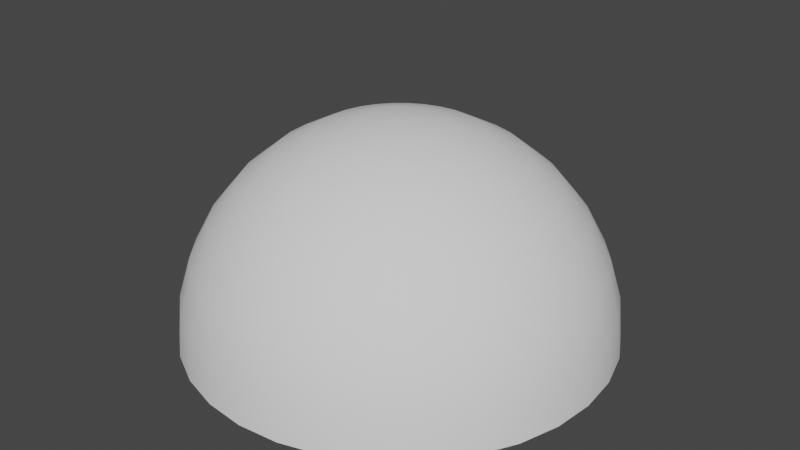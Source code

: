 # Source: OrbExplosion_Meshes.blend  (saved by Blender 3.6.11; exported with 4.5.12 LTS)
import bpy
from mathutils import Matrix  # noqa: F401  (used for matrix-valued properties, if any)

bpy.ops.wm.read_factory_settings(use_empty=True)
scene = bpy.context.scene
scene.name = 'Scene'

# ---- collections
col_collection = bpy.data.collections.new('Collection'); scene.collection.children.link(col_collection)

# ---- world
world_world = bpy.data.worlds.new('World'); scene.world = world_world
world_world.use_nodes = True; world_world.node_tree.nodes.clear()
_N = world_world.node_tree.nodes; _L = world_world.node_tree.links
n0 = _N.new('ShaderNodeOutputWorld'); n0.name = 'World Output'; n0.location = (300, 300)
n1 = _N.new('ShaderNodeBackground'); n1.name = 'Background'; n1.location = (10, 300)
n1.inputs[0].default_value = (0.05088, 0.05088, 0.05088, 1.0)
_L.new(n1.outputs[0], n0.inputs[0])
n0.is_active_output = True
world_world.color = (0.05088, 0.05088, 0.05088)
world_world.use_sun_shadow = False
world_world.sun_shadow_jitter_overblur = 0.0

# ---- meshes
me_sphere = bpy.data.meshes.new('Sphere')
me_sphere.from_pydata([(0.0, 0.5556, 0.8315), (0.0, 0.8315, 0.5556), (0.0, 0.9808, 0.1951), (0.0, 1.0, 0.0), (0.03806, 0.1913, 0.9808), (0.07466, 0.3753, 0.9239), (0.1084, 0.5449, 0.8315), (0.1379, 0.6935, 0.7071), (0.1622, 0.8155, 0.5556), (0.1802, 0.9061, 0.3827), (0.1913, 0.9619, 0.1951), (0.1951, 0.9808, 0.0), (0.07466, 0.1802, 0.9808), (0.1464, 0.3536, 0.9239), (0.2126, 0.5133, 0.8315), (0.2706, 0.6533, 0.7071), (0.3182, 0.7682, 0.5556), (0.3536, 0.8536, 0.3827), (0.3753, 0.9061, 0.1951), (0.3827, 0.9239, 0.0), (0.1084, 0.1622, 0.9808), (0.2126, 0.3182, 0.9239), (0.3087, 0.4619, 0.8315), (0.3928, 0.5879, 0.7071), (0.4619, 0.6913, 0.5556), (0.5133, 0.7682, 0.3827), (0.5449, 0.8155, 0.1951), (0.5556, 0.8315, 0.0), (0.1379, 0.1379, 0.9808), (0.2706, 0.2706, 0.9239), (0.3928, 0.3928, 0.8315), (0.5, 0.5, 0.7071), (0.5879, 0.5879, 0.5556), (0.6533, 0.6533, 0.3827), (0.6935, 0.6935, 0.1951), (0.7071, 0.7071, 0.0), (0.1622, 0.1084, 0.9808), (0.3182, 0.2126, 0.9239), (0.4619, 0.3087, 0.8315), (0.5879, 0.3928, 0.7071), (0.6913, 0.4619, 0.5556), (0.7682, 0.5133, 0.3827), (0.8155, 0.5449, 0.1951), (0.8315, 0.5556, 0.0), (0.0, 0.0, 1.0), (0.1802, 0.07466, 0.9808), (0.3536, 0.1464, 0.9239), (0.5133, 0.2126, 0.8315), (0.6533, 0.2706, 0.7071), (0.7682, 0.3182, 0.5556), (0.8536, 0.3536, 0.3827), (0.9061, 0.3753, 0.1951), (0.9239, 0.3827, 0.0), (0.1913, 0.03806, 0.9808), (0.3753, 0.07466, 0.9239), (0.5449, 0.1084, 0.8315), (0.6935, 0.1379, 0.7071), (0.8155, 0.1622, 0.5556), (0.9061, 0.1802, 0.3827), (0.9619, 0.1913, 0.1951), (0.9808, 0.1951, 0.0), (0.1951, -1.118e-08, 0.9808), (0.3827, -2.235e-08, 0.9239), (0.5556, -5.215e-08, 0.8315), (0.7071, 1.49e-08, 0.7071), (0.8315, -8.941e-08, 0.5556), (0.9239, 4.47e-08, 0.3827), (0.9808, -8.941e-08, 0.1951), (1.0, -1.639e-07, 0.0), (0.1913, -0.03806, 0.9808), (0.3753, -0.07466, 0.9239), (0.5449, -0.1084, 0.8315), (0.6935, -0.1379, 0.7071), (0.8155, -0.1622, 0.5556), (0.9061, -0.1802, 0.3827), (0.9619, -0.1913, 0.1951), (0.9808, -0.1951, 0.0), (0.1802, -0.07466, 0.9808), (0.3536, -0.1464, 0.9239), (0.5133, -0.2126, 0.8315), (0.6533, -0.2706, 0.7071), (0.7682, -0.3182, 0.5556), (0.8536, -0.3536, 0.3827), (0.9061, -0.3753, 0.1951), (0.9239, -0.3827, 0.0), (0.1622, -0.1084, 0.9808), (0.3182, -0.2126, 0.9239), (0.4619, -0.3087, 0.8315), (0.5879, -0.3928, 0.7071), (0.6913, -0.4619, 0.5556), (0.7682, -0.5133, 0.3827), (0.8155, -0.5449, 0.1951), (0.8315, -0.5556, 0.0), (0.1379, -0.1379, 0.9808), (0.2706, -0.2706, 0.9239), (0.3928, -0.3928, 0.8315), (0.5, -0.5, 0.7071), (0.5879, -0.5879, 0.5556), (0.6533, -0.6533, 0.3827), (0.6935, -0.6935, 0.1951), (0.7071, -0.7071, 0.0), (0.1084, -0.1622, 0.9808), (0.2126, -0.3182, 0.9239), (0.3087, -0.4619, 0.8315), (0.3928, -0.5879, 0.7071), (0.4619, -0.6913, 0.5556), (0.5133, -0.7682, 0.3827), (0.5449, -0.8155, 0.1951), (0.5556, -0.8315, 0.0), (0.07466, -0.1802, 0.9808), (0.1464, -0.3536, 0.9239), (0.2126, -0.5133, 0.8315), (0.2706, -0.6533, 0.7071), (0.3182, -0.7682, 0.5556), (0.3536, -0.8536, 0.3827), (0.3753, -0.9061, 0.1951), (0.3827, -0.9239, 0.0), (0.03806, -0.1913, 0.9808), (0.07466, -0.3753, 0.9239), (0.1084, -0.5449, 0.8315), (0.1379, -0.6935, 0.7071), (0.1622, -0.8155, 0.5556), (0.1802, -0.9061, 0.3827), (0.1913, -0.9619, 0.1951), (0.1951, -0.9808, 0.0), (-7.451e-09, -0.1951, 0.9808), (-5.215e-08, -0.3827, 0.9239), (-9.686e-08, -0.5556, 0.8315), (-1.49e-08, -0.7071, 0.7071), (-1.043e-07, -0.8315, 0.5556), (2.98e-08, -0.9239, 0.3827), (-1.341e-07, -0.9808, 0.1951), (-3.278e-07, -1.0, 0.0), (-0.03806, -0.1913, 0.9808), (-0.07466, -0.3753, 0.9239), (-0.1084, -0.5449, 0.8315), (-0.1379, -0.6935, 0.7071), (-0.1622, -0.8155, 0.5556), (-0.1802, -0.9061, 0.3827), (-0.1913, -0.9619, 0.1951), (-0.1951, -0.9808, 0.0), (-0.07466, -0.1802, 0.9808), (-0.1464, -0.3536, 0.9239), (-0.2126, -0.5133, 0.8315), (-0.2706, -0.6533, 0.7071), (-0.3182, -0.7682, 0.5556), (-0.3536, -0.8536, 0.3827), (-0.3753, -0.9061, 0.1951), (-0.3827, -0.9239, 0.0), (-0.1084, -0.1622, 0.9808), (-0.2126, -0.3182, 0.9239), (-0.3087, -0.4619, 0.8315), (-0.3928, -0.5879, 0.7071), (-0.4619, -0.6913, 0.5556), (-0.5133, -0.7682, 0.3827), (-0.5449, -0.8155, 0.1951), (-0.5556, -0.8315, 0.0), (-0.1379, -0.1379, 0.9808), (-0.2706, -0.2706, 0.9239), (-0.3928, -0.3928, 0.8315), (-0.5, -0.5, 0.7071), (-0.5879, -0.5879, 0.5556), (-0.6533, -0.6533, 0.3827), (-0.6935, -0.6935, 0.1951), (-0.7071, -0.7071, 0.0), (-0.1622, -0.1084, 0.9808), (-0.3182, -0.2126, 0.9239), (-0.4619, -0.3087, 0.8315), (-0.5879, -0.3928, 0.7071), (-0.6913, -0.4619, 0.5556), (-0.7682, -0.5133, 0.3827), (-0.8155, -0.5449, 0.1951), (-0.8315, -0.5556, 0.0), (-0.1802, -0.07466, 0.9808), (-0.3536, -0.1464, 0.9239), (-0.5133, -0.2126, 0.8315), (-0.6533, -0.2706, 0.7071), (-0.7682, -0.3182, 0.5556), (-0.8536, -0.3536, 0.3827), (-0.9061, -0.3753, 0.1951), (-0.9239, -0.3827, 0.0), (-0.1913, -0.03806, 0.9808), (-0.3753, -0.07466, 0.9239), (-0.5449, -0.1084, 0.8315), (-0.6935, -0.1379, 0.7071), (-0.8155, -0.1622, 0.5556), (-0.9061, -0.1802, 0.3827), (-0.9619, -0.1913, 0.1951), (-0.9808, -0.1951, 0.0), (-0.1951, 1.863e-08, 0.9808), (-0.3827, 5.215e-08, 0.9239), (-0.5556, 1.49e-07, 0.8315), (-0.7071, 2.98e-08, 0.7071), (-0.8315, 1.639e-07, 0.5556), (-0.9239, 1.49e-08, 0.3827), (-0.9808, 2.682e-07, 0.1951), (-1.0, 4.47e-07, 0.0), (-0.1913, 0.03806, 0.9808), (-0.3753, 0.07466, 0.9239), (-0.5449, 0.1084, 0.8315), (-0.6935, 0.1379, 0.7071), (-0.8155, 0.1622, 0.5556), (-0.9061, 0.1802, 0.3827), (-0.9619, 0.1913, 0.1951), (-0.9808, 0.1951, 0.0), (-0.1802, 0.07466, 0.9808), (-0.3536, 0.1464, 0.9239), (-0.5133, 0.2126, 0.8315), (-0.6533, 0.2706, 0.7071), (-0.7682, 0.3182, 0.5556), (-0.8536, 0.3536, 0.3827), (-0.9061, 0.3753, 0.1951), (-0.9239, 0.3827, 0.0), (-0.1622, 0.1084, 0.9808), (-0.3182, 0.2126, 0.9239), (-0.4619, 0.3087, 0.8315), (-0.5879, 0.3928, 0.7071), (-0.6913, 0.4619, 0.5556), (-0.7682, 0.5133, 0.3827), (-0.8155, 0.5449, 0.1951), (-0.8315, 0.5556, 0.0), (-0.1379, 0.1379, 0.9808), (-0.2706, 0.2706, 0.9239), (-0.3928, 0.3928, 0.8315), (-0.5, 0.5, 0.7071), (-0.5879, 0.5879, 0.5556), (-0.6533, 0.6533, 0.3827), (-0.6935, 0.6935, 0.1951), (-0.7071, 0.7071, 0.0), (-0.1084, 0.1622, 0.9808), (-0.2126, 0.3182, 0.9239), (-0.3087, 0.4619, 0.8315), (-0.3928, 0.5879, 0.7071), (-0.4619, 0.6913, 0.5556), (-0.5133, 0.7682, 0.3827), (-0.5449, 0.8155, 0.1951), (-0.5556, 0.8315, 0.0), (-0.07466, 0.1802, 0.9808), (-0.1464, 0.3536, 0.9239), (-0.2126, 0.5133, 0.8315), (-0.2706, 0.6533, 0.7071), (-0.3182, 0.7682, 0.5556), (-0.3536, 0.8536, 0.3827), (-0.3753, 0.9061, 0.1951), (-0.3827, 0.9239, 0.0), (-0.03806, 0.1913, 0.9808), (-0.07466, 0.3753, 0.9239), (-0.1084, 0.5449, 0.8315), (-0.1379, 0.6935, 0.7071), (-0.1622, 0.8155, 0.5556), (-0.1802, 0.9061, 0.3827), (-0.1913, 0.9619, 0.1951), (-0.1951, 0.9808, 0.0), (1.49e-08, 0.1951, 0.9808), (6.706e-08, 0.3827, 0.9239), (8.941e-08, 0.7071, 0.7071), (5.96e-08, 0.9239, 0.3827)], [], [(2, 256, 9, 10), (3, 2, 10, 11), (253, 44, 4), (254, 253, 4, 5), (0, 254, 5, 6), (255, 0, 6, 7), (1, 255, 7, 8), (256, 1, 8, 9), (9, 8, 16, 17), (10, 9, 17, 18), (11, 10, 18, 19), (4, 44, 12), (5, 4, 12, 13), (6, 5, 13, 14), (7, 6, 14, 15), (8, 7, 15, 16), (14, 13, 21, 22), (15, 14, 22, 23), (16, 15, 23, 24), (17, 16, 24, 25), (18, 17, 25, 26), (19, 18, 26, 27), (12, 44, 20), (13, 12, 20, 21), (26, 25, 33, 34), (27, 26, 34, 35), (20, 44, 28), (21, 20, 28, 29), (22, 21, 29, 30), (23, 22, 30, 31), (24, 23, 31, 32), (25, 24, 32, 33), (30, 29, 37, 38), (31, 30, 38, 39), (32, 31, 39, 40), (33, 32, 40, 41), (34, 33, 41, 42), (35, 34, 42, 43), (28, 44, 36), (29, 28, 36, 37), (42, 41, 50, 51), (43, 42, 51, 52), (36, 44, 45), (37, 36, 45, 46), (38, 37, 46, 47), (39, 38, 47, 48), (40, 39, 48, 49), (41, 40, 49, 50), (48, 47, 55, 56), (49, 48, 56, 57), (50, 49, 57, 58), (51, 50, 58, 59), (52, 51, 59, 60), (45, 44, 53), (46, 45, 53, 54), (47, 46, 54, 55), (60, 59, 67, 68), (53, 44, 61), (54, 53, 61, 62), (55, 54, 62, 63), (56, 55, 63, 64), (57, 56, 64, 65), (58, 57, 65, 66), (59, 58, 66, 67), (64, 63, 71, 72), (65, 64, 72, 73), (66, 65, 73, 74), (67, 66, 74, 75), (68, 67, 75, 76), (61, 44, 69), (62, 61, 69, 70), (63, 62, 70, 71), (76, 75, 83, 84), (69, 44, 77), (70, 69, 77, 78), (71, 70, 78, 79), (72, 71, 79, 80), (73, 72, 80, 81), (74, 73, 81, 82), (75, 74, 82, 83), (81, 80, 88, 89), (82, 81, 89, 90), (83, 82, 90, 91), (84, 83, 91, 92), (77, 44, 85), (78, 77, 85, 86), (79, 78, 86, 87), (80, 79, 87, 88), (86, 85, 93, 94), (87, 86, 94, 95), (88, 87, 95, 96), (89, 88, 96, 97), (90, 89, 97, 98), (91, 90, 98, 99), (92, 91, 99, 100), (85, 44, 93), (98, 97, 105, 106), (99, 98, 106, 107), (100, 99, 107, 108), (93, 44, 101), (94, 93, 101, 102), (95, 94, 102, 103), (96, 95, 103, 104), (97, 96, 104, 105), (102, 101, 109, 110), (103, 102, 110, 111), (104, 103, 111, 112), (105, 104, 112, 113), (106, 105, 113, 114), (107, 106, 114, 115), (108, 107, 115, 116), (101, 44, 109), (114, 113, 121, 122), (115, 114, 122, 123), (116, 115, 123, 124), (109, 44, 117), (110, 109, 117, 118), (111, 110, 118, 119), (112, 111, 119, 120), (113, 112, 120, 121), (119, 118, 126, 127), (120, 119, 127, 128), (121, 120, 128, 129), (122, 121, 129, 130), (123, 122, 130, 131), (124, 123, 131, 132), (117, 44, 125), (118, 117, 125, 126), (131, 130, 138, 139), (132, 131, 139, 140), (125, 44, 133), (126, 125, 133, 134), (127, 126, 134, 135), (128, 127, 135, 136), (129, 128, 136, 137), (130, 129, 137, 138), (135, 134, 142, 143), (136, 135, 143, 144), (137, 136, 144, 145), (138, 137, 145, 146), (139, 138, 146, 147), (140, 139, 147, 148), (133, 44, 141), (134, 133, 141, 142), (147, 146, 154, 155), (148, 147, 155, 156), (141, 44, 149), (142, 141, 149, 150), (143, 142, 150, 151), (144, 143, 151, 152), (145, 144, 152, 153), (146, 145, 153, 154), (152, 151, 159, 160), (153, 152, 160, 161), (154, 153, 161, 162), (155, 154, 162, 163), (156, 155, 163, 164), (149, 44, 157), (150, 149, 157, 158), (151, 150, 158, 159), (164, 163, 171, 172), (157, 44, 165), (158, 157, 165, 166), (159, 158, 166, 167), (160, 159, 167, 168), (161, 160, 168, 169), (162, 161, 169, 170), (163, 162, 170, 171), (169, 168, 176, 177), (170, 169, 177, 178), (171, 170, 178, 179), (172, 171, 179, 180), (165, 44, 173), (166, 165, 173, 174), (167, 166, 174, 175), (168, 167, 175, 176), (173, 44, 181), (174, 173, 181, 182), (175, 174, 182, 183), (176, 175, 183, 184), (177, 176, 184, 185), (178, 177, 185, 186), (179, 178, 186, 187), (180, 179, 187, 188), (185, 184, 192, 193), (186, 185, 193, 194), (187, 186, 194, 195), (188, 187, 195, 196), (181, 44, 189), (182, 181, 189, 190), (183, 182, 190, 191), (184, 183, 191, 192), (190, 189, 197, 198), (191, 190, 198, 199), (192, 191, 199, 200), (193, 192, 200, 201), (194, 193, 201, 202), (195, 194, 202, 203), (196, 195, 203, 204), (189, 44, 197), (202, 201, 209, 210), (203, 202, 210, 211), (204, 203, 211, 212), (197, 44, 205), (198, 197, 205, 206), (199, 198, 206, 207), (200, 199, 207, 208), (201, 200, 208, 209), (206, 205, 213, 214), (207, 206, 214, 215), (208, 207, 215, 216), (209, 208, 216, 217), (210, 209, 217, 218), (211, 210, 218, 219), (212, 211, 219, 220), (205, 44, 213), (218, 217, 225, 226), (219, 218, 226, 227), (220, 219, 227, 228), (213, 44, 221), (214, 213, 221, 222), (215, 214, 222, 223), (216, 215, 223, 224), (217, 216, 224, 225), (223, 222, 230, 231), (224, 223, 231, 232), (225, 224, 232, 233), (226, 225, 233, 234), (227, 226, 234, 235), (228, 227, 235, 236), (221, 44, 229), (222, 221, 229, 230), (235, 234, 242, 243), (236, 235, 243, 244), (229, 44, 237), (230, 229, 237, 238), (231, 230, 238, 239), (232, 231, 239, 240), (233, 232, 240, 241), (234, 233, 241, 242), (240, 239, 247, 248), (241, 240, 248, 249), (242, 241, 249, 250), (243, 242, 250, 251), (244, 243, 251, 252), (237, 44, 245), (238, 237, 245, 246), (239, 238, 246, 247), (252, 251, 2, 3), (245, 44, 253), (246, 245, 253, 254), (247, 246, 254, 0), (248, 247, 0, 255), (249, 248, 255, 1), (250, 249, 1, 256), (251, 250, 256, 2)])
me_sphere.polygons.foreach_set('use_smooth', [True] * 256)
_uv = me_sphere.uv_layers.new(name='UVMap')
_uv.uv.foreach_set('vector', [0.75, 0.1592, 0.75, 0.3257, 0.7188, 0.3257, 0.7188, 0.1592, 0.75, 0.0, 0.75, 0.1592, 0.7188, 0.1592, 0.7188, 0.0, 0.75, 0.9375, 0.7344, 1.0, 0.7188, 0.9375, 0.75, 0.8739, 0.75, 0.9375, 0.7188, 0.9375, 0.7188, 0.8739, 0.75, 0.7655, 0.75, 0.8739, 0.7188, 0.8739, 0.7188, 0.7655, 0.75, 0.6471, 0.75, 0.7655, 0.7188, 0.7655, 0.7188, 0.6471, 0.75, 0.4937, 0.75, 0.6471, 0.7188, 0.6471, 0.7188, 0.4937, 0.75, 0.3257, 0.75, 0.4937, 0.7188, 0.4937, 0.7188, 0.3257, 0.7188, 0.3257, 0.7188, 0.4937, 0.6875, 0.4937, 0.6875, 0.3257, 0.7188, 0.1592, 0.7188, 0.3257, 0.6875, 0.3257, 0.6875, 0.1592, 0.7188, 0.0, 0.7188, 0.1592, 0.6875, 0.1592, 0.6875, 0.0, 0.7188, 0.9375, 0.7031, 1.0, 0.6875, 0.9375, 0.7188, 0.8739, 0.7188, 0.9375, 0.6875, 0.9375, 0.6875, 0.8739, 0.7188, 0.7655, 0.7188, 0.8739, 0.6875, 0.8739, 0.6875, 0.7655, 0.7188, 0.6471, 0.7188, 0.7655, 0.6875, 0.7655, 0.6875, 0.6471, 0.7188, 0.4937, 0.7188, 0.6471, 0.6875, 0.6471, 0.6875, 0.4937, 0.6875, 0.7655, 0.6875, 0.8739, 0.6562, 0.8739, 0.6562, 0.7655, 0.6875, 0.6471, 0.6875, 0.7655, 0.6562, 0.7655, 0.6562, 0.6471, 0.6875, 0.4937, 0.6875, 0.6471, 0.6562, 0.6471, 0.6562, 0.4937, 0.6875, 0.3257, 0.6875, 0.4937, 0.6562, 0.4937, 0.6562, 0.3257, 0.6875, 0.1592, 0.6875, 0.3257, 0.6562, 0.3257, 0.6562, 0.1592, 0.6875, 0.0, 0.6875, 0.1592, 0.6562, 0.1592, 0.6562, 0.0, 0.6875, 0.9375, 0.6719, 1.0, 0.6562, 0.9375, 0.6875, 0.8739, 0.6875, 0.9375, 0.6562, 0.9375, 0.6562, 0.8739, 0.6562, 0.1592, 0.6562, 0.3257, 0.625, 0.3257, 0.625, 0.1592, 0.6562, 0.0, 0.6562, 0.1592, 0.625, 0.1592, 0.625, 0.0, 0.6562, 0.9375, 0.6406, 1.0, 0.625, 0.9375, 0.6562, 0.8739, 0.6562, 0.9375, 0.625, 0.9375, 0.625, 0.8739, 0.6562, 0.7655, 0.6562, 0.8739, 0.625, 0.8739, 0.625, 0.7655, 0.6562, 0.6471, 0.6562, 0.7655, 0.625, 0.7655, 0.625, 0.6471, 0.6562, 0.4937, 0.6562, 0.6471, 0.625, 0.6471, 0.625, 0.4937, 0.6562, 0.3257, 0.6562, 0.4937, 0.625, 0.4937, 0.625, 0.3257, 0.625, 0.7655, 0.625, 0.8739, 0.5938, 0.8739, 0.5938, 0.7655, 0.625, 0.6471, 0.625, 0.7655, 0.5938, 0.7655, 0.5938, 0.6471, 0.625, 0.4937, 0.625, 0.6471, 0.5938, 0.6471, 0.5938, 0.4937, 0.625, 0.3257, 0.625, 0.4937, 0.5938, 0.4937, 0.5938, 0.3257, 0.625, 0.1592, 0.625, 0.3257, 0.5938, 0.3257, 0.5938, 0.1592, 0.625, 0.0, 0.625, 0.1592, 0.5938, 0.1592, 0.5938, 0.0, 0.625, 0.9375, 0.6094, 1.0, 0.5938, 0.9375, 0.625, 0.8739, 0.625, 0.9375, 0.5938, 0.9375, 0.5938, 0.8739, 0.5938, 0.1592, 0.5938, 0.3257, 0.5625, 0.3257, 0.5625, 0.1592, 0.5938, 0.0, 0.5938, 0.1592, 0.5625, 0.1592, 0.5625, 0.0, 0.5938, 0.9375, 0.5781, 1.0, 0.5625, 0.9375, 0.5938, 0.8739, 0.5938, 0.9375, 0.5625, 0.9375, 0.5625, 0.8739, 0.5938, 0.7655, 0.5938, 0.8739, 0.5625, 0.8739, 0.5625, 0.7655, 0.5938, 0.6471, 0.5938, 0.7655, 0.5625, 0.7655, 0.5625, 0.6471, 0.5938, 0.4937, 0.5938, 0.6471, 0.5625, 0.6471, 0.5625, 0.4937, 0.5938, 0.3257, 0.5938, 0.4937, 0.5625, 0.4937, 0.5625, 0.3257, 0.5625, 0.6471, 0.5625, 0.7655, 0.5312, 0.7655, 0.5312, 0.6471, 0.5625, 0.4937, 0.5625, 0.6471, 0.5312, 0.6471, 0.5312, 0.4937, 0.5625, 0.3257, 0.5625, 0.4937, 0.5312, 0.4937, 0.5312, 0.3257, 0.5625, 0.1592, 0.5625, 0.3257, 0.5312, 0.3257, 0.5312, 0.1592, 0.5625, 0.0, 0.5625, 0.1592, 0.5312, 0.1592, 0.5312, 0.0, 0.5625, 0.9375, 0.5469, 1.0, 0.5312, 0.9375, 0.5625, 0.8739, 0.5625, 0.9375, 0.5312, 0.9375, 0.5312, 0.8739, 0.5625, 0.7655, 0.5625, 0.8739, 0.5312, 0.8739, 0.5312, 0.7655, 0.5312, 0.0, 0.5312, 0.1592, 0.5, 0.1592, 0.5, 0.0, 0.5312, 0.9375, 0.5156, 1.0, 0.5, 0.9375, 0.5312, 0.8739, 0.5312, 0.9375, 0.5, 0.9375, 0.5, 0.8739, 0.5312, 0.7655, 0.5312, 0.8739, 0.5, 0.8739, 0.5, 0.7655, 0.5312, 0.6471, 0.5312, 0.7655, 0.5, 0.7655, 0.5, 0.6471, 0.5312, 0.4937, 0.5312, 0.6471, 0.5, 0.6471, 0.5, 0.4937, 0.5312, 0.3257, 0.5312, 0.4937, 0.5, 0.4937, 0.5, 0.3257, 0.5312, 0.1592, 0.5312, 0.3257, 0.5, 0.3257, 0.5, 0.1592, 0.5, 0.6471, 0.5, 0.7655, 0.4688, 0.7655, 0.4688, 0.6471, 0.5, 0.4937, 0.5, 0.6471, 0.4688, 0.6471, 0.4687, 0.4937, 0.5, 0.3257, 0.5, 0.4937, 0.4687, 0.4937, 0.4688, 0.3257, 0.5, 0.1592, 0.5, 0.3257, 0.4688, 0.3257, 0.4688, 0.1592, 0.5, 0.0, 0.5, 0.1592, 0.4688, 0.1592, 0.4687, 0.0, 0.5, 0.9375, 0.4844, 1.0, 0.4688, 0.9375, 0.5, 0.8739, 0.5, 0.9375, 0.4688, 0.9375, 0.4688, 0.8739, 0.5, 0.7655, 0.5, 0.8739, 0.4688, 0.8739, 0.4688, 0.7655, 0.4687, 0.0, 0.4688, 0.1592, 0.4375, 0.1592, 0.4375, 0.0, 0.4688, 0.9375, 0.4531, 1.0, 0.4375, 0.9375, 0.4688, 0.8739, 0.4688, 0.9375, 0.4375, 0.9375, 0.4375, 0.8739, 0.4688, 0.7655, 0.4688, 0.8739, 0.4375, 0.8739, 0.4375, 0.7655, 0.4688, 0.6471, 0.4688, 0.7655, 0.4375, 0.7655, 0.4375, 0.6471, 0.4687, 0.4937, 0.4688, 0.6471, 0.4375, 0.6471, 0.4375, 0.4937, 0.4688, 0.3257, 0.4687, 0.4937, 0.4375, 0.4937, 0.4375, 0.3257, 0.4688, 0.1592, 0.4688, 0.3257, 0.4375, 0.3257, 0.4375, 0.1592, 0.4375, 0.4937, 0.4375, 0.6471, 0.4062, 0.6471, 0.4062, 0.4937, 0.4375, 0.3257, 0.4375, 0.4937, 0.4062, 0.4937, 0.4062, 0.3257, 0.4375, 0.1592, 0.4375, 0.3257, 0.4062, 0.3257, 0.4062, 0.1592, 0.4375, 0.0, 0.4375, 0.1592, 0.4062, 0.1592, 0.4062, 0.0, 0.4375, 0.9375, 0.4219, 1.0, 0.4062, 0.9375, 0.4375, 0.8739, 0.4375, 0.9375, 0.4062, 0.9375, 0.4062, 0.8739, 0.4375, 0.7655, 0.4375, 0.8739, 0.4062, 0.8739, 0.4062, 0.7655, 0.4375, 0.6471, 0.4375, 0.7655, 0.4062, 0.7655, 0.4062, 0.6471, 0.4062, 0.8739, 0.4062, 0.9375, 0.375, 0.9375, 0.375, 0.8739, 0.4062, 0.7655, 0.4062, 0.8739, 0.375, 0.8739, 0.375, 0.7655, 0.4062, 0.6471, 0.4062, 0.7655, 0.375, 0.7655, 0.375, 0.6471, 0.4062, 0.4937, 0.4062, 0.6471, 0.375, 0.6471, 0.375, 0.4937, 0.4062, 0.3257, 0.4062, 0.4937, 0.375, 0.4937, 0.375, 0.3257, 0.4062, 0.1592, 0.4062, 0.3257, 0.375, 0.3257, 0.375, 0.1592, 0.4062, 0.0, 0.4062, 0.1592, 0.375, 0.1592, 0.375, 0.0, 0.4062, 0.9375, 0.3906, 1.0, 0.375, 0.9375, 0.375, 0.3257, 0.375, 0.4937, 0.3438, 0.4937, 0.3438, 0.3257, 0.375, 0.1592, 0.375, 0.3257, 0.3438, 0.3257, 0.3438, 0.1592, 0.375, 0.0, 0.375, 0.1592, 0.3438, 0.1592, 0.3437, 0.0, 0.375, 0.9375, 0.3594, 1.0, 0.3438, 0.9375, 0.375, 0.8739, 0.375, 0.9375, 0.3438, 0.9375, 0.3438, 0.8739, 0.375, 0.7655, 0.375, 0.8739, 0.3438, 0.8739, 0.3438, 0.7655, 0.375, 0.6471, 0.375, 0.7655, 0.3438, 0.7655, 0.3438, 0.6471, 0.375, 0.4937, 0.375, 0.6471, 0.3438, 0.6471, 0.3438, 0.4937, 0.3438, 0.8739, 0.3438, 0.9375, 0.3125, 0.9375, 0.3125, 0.8739, 0.3438, 0.7655, 0.3438, 0.8739, 0.3125, 0.8739, 0.3125, 0.7655, 0.3438, 0.6471, 0.3438, 0.7655, 0.3125, 0.7655, 0.3125, 0.6471, 0.3438, 0.4937, 0.3438, 0.6471, 0.3125, 0.6471, 0.3125, 0.4937, 0.3438, 0.3257, 0.3438, 0.4937, 0.3125, 0.4937, 0.3125, 0.3257, 0.3438, 0.1592, 0.3438, 0.3257, 0.3125, 0.3257, 0.3125, 0.1592, 0.3437, 0.0, 0.3438, 0.1592, 0.3125, 0.1592, 0.3125, 0.0, 0.3438, 0.9375, 0.3281, 1.0, 0.3125, 0.9375, 0.3125, 0.3257, 0.3125, 0.4937, 0.2812, 0.4937, 0.2812, 0.3257, 0.3125, 0.1592, 0.3125, 0.3257, 0.2812, 0.3257, 0.2812, 0.1592, 0.3125, 0.0, 0.3125, 0.1592, 0.2812, 0.1592, 0.2812, 0.0, 0.3125, 0.9375, 0.2969, 1.0, 0.2812, 0.9375, 0.3125, 0.8739, 0.3125, 0.9375, 0.2812, 0.9375, 0.2812, 0.8739, 0.3125, 0.7655, 0.3125, 0.8739, 0.2812, 0.8739, 0.2812, 0.7655, 0.3125, 0.6471, 0.3125, 0.7655, 0.2812, 0.7655, 0.2812, 0.6471, 0.3125, 0.4937, 0.3125, 0.6471, 0.2812, 0.6471, 0.2812, 0.4937, 0.2812, 0.7655, 0.2812, 0.8739, 0.25, 0.8739, 0.25, 0.7655, 0.2812, 0.6471, 0.2812, 0.7655, 0.25, 0.7655, 0.25, 0.6471, 0.2812, 0.4937, 0.2812, 0.6471, 0.25, 0.6471, 0.25, 0.4937, 0.2812, 0.3257, 0.2812, 0.4937, 0.25, 0.4937, 0.25, 0.3257, 0.2812, 0.1592, 0.2812, 0.3257, 0.25, 0.3257, 0.25, 0.1592, 0.2812, 0.0, 0.2812, 0.1592, 0.25, 0.1592, 0.25, 0.0, 0.2812, 0.9375, 0.2656, 1.0, 0.25, 0.9375, 0.2812, 0.8739, 0.2812, 0.9375, 0.25, 0.9375, 0.25, 0.8739, 0.25, 0.1592, 0.25, 0.3257, 0.2187, 0.3257, 0.2187, 0.1592, 0.25, 0.0, 0.25, 0.1592, 0.2187, 0.1592, 0.2187, 0.0, 0.25, 0.9375, 0.2344, 1.0, 0.2188, 0.9375, 0.25, 0.8739, 0.25, 0.9375, 0.2188, 0.9375, 0.2188, 0.8739, 0.25, 0.7655, 0.25, 0.8739, 0.2188, 0.8739, 0.2188, 0.7655, 0.25, 0.6471, 0.25, 0.7655, 0.2188, 0.7655, 0.2188, 0.6471, 0.25, 0.4937, 0.25, 0.6471, 0.2188, 0.6471, 0.2187, 0.4937, 0.25, 0.3257, 0.25, 0.4937, 0.2187, 0.4937, 0.2187, 0.3257, 0.2188, 0.7655, 0.2188, 0.8739, 0.1875, 0.8739, 0.1875, 0.7655, 0.2188, 0.6471, 0.2188, 0.7655, 0.1875, 0.7655, 0.1875, 0.6471, 0.2187, 0.4937, 0.2188, 0.6471, 0.1875, 0.6471, 0.1875, 0.4937, 0.2187, 0.3257, 0.2187, 0.4937, 0.1875, 0.4937, 0.1875, 0.3257, 0.2187, 0.1592, 0.2187, 0.3257, 0.1875, 0.3257, 0.1875, 0.1592, 0.2187, 0.0, 0.2187, 0.1592, 0.1875, 0.1592, 0.1875, 0.0, 0.2188, 0.9375, 0.2031, 1.0, 0.1875, 0.9375, 0.2188, 0.8739, 0.2188, 0.9375, 0.1875, 0.9375, 0.1875, 0.8739, 0.1875, 0.1592, 0.1875, 0.3257, 0.1563, 0.3257, 0.1562, 0.1592, 0.1875, 0.0, 0.1875, 0.1592, 0.1562, 0.1592, 0.1562, 0.0, 0.1875, 0.9375, 0.1719, 1.0, 0.1563, 0.9375, 0.1875, 0.8739, 0.1875, 0.9375, 0.1563, 0.9375, 0.1562, 0.8739, 0.1875, 0.7655, 0.1875, 0.8739, 0.1562, 0.8739, 0.1562, 0.7655, 0.1875, 0.6471, 0.1875, 0.7655, 0.1562, 0.7655, 0.1562, 0.6471, 0.1875, 0.4937, 0.1875, 0.6471, 0.1562, 0.6471, 0.1562, 0.4937, 0.1875, 0.3257, 0.1875, 0.4937, 0.1562, 0.4937, 0.1563, 0.3257, 0.1562, 0.6471, 0.1562, 0.7655, 0.125, 0.7655, 0.125, 0.6471, 0.1562, 0.4937, 0.1562, 0.6471, 0.125, 0.6471, 0.125, 0.4937, 0.1563, 0.3257, 0.1562, 0.4937, 0.125, 0.4937, 0.125, 0.3257, 0.1562, 0.1592, 0.1563, 0.3257, 0.125, 0.3257, 0.125, 0.1592, 0.1562, 0.0, 0.1562, 0.1592, 0.125, 0.1592, 0.125, 0.0, 0.1563, 0.9375, 0.1406, 1.0, 0.125, 0.9375, 0.1562, 0.8739, 0.1563, 0.9375, 0.125, 0.9375, 0.125, 0.8739, 0.1562, 0.7655, 0.1562, 0.8739, 0.125, 0.8739, 0.125, 0.7655, 0.125, 0.0, 0.125, 0.1592, 0.09375, 0.1592, 0.09375, 0.0, 0.125, 0.9375, 0.1094, 1.0, 0.09375, 0.9375, 0.125, 0.8739, 0.125, 0.9375, 0.09375, 0.9375, 0.09375, 0.8739, 0.125, 0.7655, 0.125, 0.8739, 0.09375, 0.8739, 0.09375, 0.7655, 0.125, 0.6471, 0.125, 0.7655, 0.09375, 0.7655, 0.09375, 0.6471, 0.125, 0.4937, 0.125, 0.6471, 0.09375, 0.6471, 0.09375, 0.4937, 0.125, 0.3257, 0.125, 0.4937, 0.09375, 0.4937, 0.09375, 0.3257, 0.125, 0.1592, 0.125, 0.3257, 0.09375, 0.3257, 0.09375, 0.1592, 0.09375, 0.4937, 0.09375, 0.6471, 0.0625, 0.6471, 0.0625, 0.4937, 0.09375, 0.3257, 0.09375, 0.4937, 0.0625, 0.4937, 0.0625, 0.3257, 0.09375, 0.1592, 0.09375, 0.3257, 0.0625, 0.3257, 0.0625, 0.1592, 0.09375, 0.0, 0.09375, 0.1592, 0.0625, 0.1592, 0.0625, 0.0, 0.09375, 0.9375, 0.07812, 1.0, 0.0625, 0.9375, 0.09375, 0.8739, 0.09375, 0.9375, 0.0625, 0.9375, 0.0625, 0.8739, 0.09375, 0.7655, 0.09375, 0.8739, 0.0625, 0.8739, 0.0625, 0.7655, 0.09375, 0.6471, 0.09375, 0.7655, 0.0625, 0.7655, 0.0625, 0.6471, 0.0625, 0.9375, 0.04687, 1.0, 0.03125, 0.9375, 0.0625, 0.8739, 0.0625, 0.9375, 0.03125, 0.9375, 0.03125, 0.8739, 0.0625, 0.7655, 0.0625, 0.8739, 0.03125, 0.8739, 0.03125, 0.7655, 0.0625, 0.6471, 0.0625, 0.7655, 0.03125, 0.7655, 0.03125, 0.6471, 0.0625, 0.4937, 0.0625, 0.6471, 0.03125, 0.6471, 0.03125, 0.4937, 0.0625, 0.3257, 0.0625, 0.4937, 0.03125, 0.4937, 0.03125, 0.3257, 0.0625, 0.1592, 0.0625, 0.3257, 0.03125, 0.3257, 0.03125, 0.1592, 0.0625, 0.0, 0.0625, 0.1592, 0.03125, 0.1592, 0.03125, 0.0, 0.03125, 0.4937, 0.03125, 0.6471, 0.0, 0.6471, 0.0, 0.4937, 0.03125, 0.3257, 0.03125, 0.4937, 0.0, 0.4937, 0.0, 0.3257, 0.03125, 0.1592, 0.03125, 0.3257, 0.0, 0.3257, 0.0, 0.1592, 0.03125, 0.0, 0.03125, 0.1592, 0.0, 0.1592, 0.0, 0.0, 0.03125, 0.9375, 0.01562, 1.0, 0.0, 0.9375, 0.03125, 0.8739, 0.03125, 0.9375, 0.0, 0.9375, 0.0, 0.8739, 0.03125, 0.7655, 0.03125, 0.8739, 0.0, 0.8739, 0.0, 0.7655, 0.03125, 0.6471, 0.03125, 0.7655, 0.0, 0.7655, 0.0, 0.6471, 1.0, 0.8739, 1.0, 0.9375, 0.9688, 0.9375, 0.9687, 0.8739, 1.0, 0.7655, 1.0, 0.8739, 0.9687, 0.8739, 0.9687, 0.7655, 1.0, 0.6471, 1.0, 0.7655, 0.9687, 0.7655, 0.9688, 0.6471, 1.0, 0.4937, 1.0, 0.6471, 0.9688, 0.6471, 0.9687, 0.4937, 1.0, 0.3257, 1.0, 0.4937, 0.9687, 0.4937, 0.9688, 0.3257, 1.0, 0.1592, 1.0, 0.3257, 0.9688, 0.3257, 0.9687, 0.1592, 1.0, 0.0, 1.0, 0.1592, 0.9687, 0.1592, 0.9687, 0.0, 1.0, 0.9375, 0.9844, 1.0, 0.9688, 0.9375, 0.9688, 0.3257, 0.9687, 0.4937, 0.9375, 0.4937, 0.9375, 0.3257, 0.9687, 0.1592, 0.9688, 0.3257, 0.9375, 0.3257, 0.9375, 0.1592, 0.9687, 0.0, 0.9687, 0.1592, 0.9375, 0.1592, 0.9375, 0.0, 0.9688, 0.9375, 0.9531, 1.0, 0.9375, 0.9375, 0.9687, 0.8739, 0.9688, 0.9375, 0.9375, 0.9375, 0.9375, 0.8739, 0.9687, 0.7655, 0.9687, 0.8739, 0.9375, 0.8739, 0.9375, 0.7655, 0.9688, 0.6471, 0.9687, 0.7655, 0.9375, 0.7655, 0.9375, 0.6471, 0.9687, 0.4937, 0.9688, 0.6471, 0.9375, 0.6471, 0.9375, 0.4937, 0.9375, 0.8739, 0.9375, 0.9375, 0.9062, 0.9375, 0.9062, 0.8739, 0.9375, 0.7655, 0.9375, 0.8739, 0.9062, 0.8739, 0.9062, 0.7655, 0.9375, 0.6471, 0.9375, 0.7655, 0.9062, 0.7655, 0.9062, 0.6471, 0.9375, 0.4937, 0.9375, 0.6471, 0.9062, 0.6471, 0.9062, 0.4937, 0.9375, 0.3257, 0.9375, 0.4937, 0.9062, 0.4937, 0.9062, 0.3257, 0.9375, 0.1592, 0.9375, 0.3257, 0.9062, 0.3257, 0.9062, 0.1592, 0.9375, 0.0, 0.9375, 0.1592, 0.9062, 0.1592, 0.9062, 0.0, 0.9375, 0.9375, 0.9219, 1.0, 0.9062, 0.9375, 0.9062, 0.3257, 0.9062, 0.4937, 0.875, 0.4937, 0.875, 0.3257, 0.9062, 0.1592, 0.9062, 0.3257, 0.875, 0.3257, 0.875, 0.1592, 0.9062, 0.0, 0.9062, 0.1592, 0.875, 0.1592, 0.875, 0.0, 0.9062, 0.9375, 0.8906, 1.0, 0.875, 0.9375, 0.9062, 0.8739, 0.9062, 0.9375, 0.875, 0.9375, 0.875, 0.8739, 0.9062, 0.7655, 0.9062, 0.8739, 0.875, 0.8739, 0.875, 0.7655, 0.9062, 0.6471, 0.9062, 0.7655, 0.875, 0.7655, 0.875, 0.6471, 0.9062, 0.4937, 0.9062, 0.6471, 0.875, 0.6471, 0.875, 0.4937, 0.875, 0.7655, 0.875, 0.8739, 0.8438, 0.8739, 0.8437, 0.7655, 0.875, 0.6471, 0.875, 0.7655, 0.8437, 0.7655, 0.8438, 0.6471, 0.875, 0.4937, 0.875, 0.6471, 0.8438, 0.6471, 0.8437, 0.4937, 0.875, 0.3257, 0.875, 0.4937, 0.8437, 0.4937, 0.8438, 0.3257, 0.875, 0.1592, 0.875, 0.3257, 0.8438, 0.3257, 0.8437, 0.1592, 0.875, 0.0, 0.875, 0.1592, 0.8437, 0.1592, 0.8437, 0.0, 0.875, 0.9375, 0.8594, 1.0, 0.8438, 0.9375, 0.875, 0.8739, 0.875, 0.9375, 0.8438, 0.9375, 0.8438, 0.8739, 0.8437, 0.1592, 0.8438, 0.3257, 0.8125, 0.3257, 0.8125, 0.1592, 0.8437, 0.0, 0.8437, 0.1592, 0.8125, 0.1592, 0.8125, 0.0, 0.8438, 0.9375, 0.8281, 1.0, 0.8125, 0.9375, 0.8438, 0.8739, 0.8438, 0.9375, 0.8125, 0.9375, 0.8125, 0.8739, 0.8437, 0.7655, 0.8438, 0.8739, 0.8125, 0.8739, 0.8125, 0.7655, 0.8438, 0.6471, 0.8437, 0.7655, 0.8125, 0.7655, 0.8125, 0.6471, 0.8437, 0.4937, 0.8438, 0.6471, 0.8125, 0.6471, 0.8125, 0.4937, 0.8438, 0.3257, 0.8437, 0.4937, 0.8125, 0.4937, 0.8125, 0.3257, 0.8125, 0.6471, 0.8125, 0.7655, 0.7812, 0.7655, 0.7812, 0.6471, 0.8125, 0.4937, 0.8125, 0.6471, 0.7812, 0.6471, 0.7812, 0.4937, 0.8125, 0.3257, 0.8125, 0.4937, 0.7812, 0.4937, 0.7812, 0.3257, 0.8125, 0.1592, 0.8125, 0.3257, 0.7812, 0.3257, 0.7812, 0.1592, 0.8125, 0.0, 0.8125, 0.1592, 0.7812, 0.1592, 0.7812, 0.0, 0.8125, 0.9375, 0.7969, 1.0, 0.7812, 0.9375, 0.8125, 0.8739, 0.8125, 0.9375, 0.7812, 0.9375, 0.7812, 0.8739, 0.8125, 0.7655, 0.8125, 0.8739, 0.7812, 0.8739, 0.7812, 0.7655, 0.7812, 0.0, 0.7812, 0.1592, 0.75, 0.1592, 0.75, 0.0, 0.7812, 0.9375, 0.7656, 1.0, 0.75, 0.9375, 0.7812, 0.8739, 0.7812, 0.9375, 0.75, 0.9375, 0.75, 0.8739, 0.7812, 0.7655, 0.7812, 0.8739, 0.75, 0.8739, 0.75, 0.7655, 0.7812, 0.6471, 0.7812, 0.7655, 0.75, 0.7655, 0.75, 0.6471, 0.7812, 0.4937, 0.7812, 0.6471, 0.75, 0.6471, 0.75, 0.4937, 0.7812, 0.3257, 0.7812, 0.4937, 0.75, 0.4937, 0.75, 0.3257, 0.7812, 0.1592, 0.7812, 0.3257, 0.75, 0.3257, 0.75, 0.1592])
me_sphere.update()

# ---- objects
ob_hemisphere01 = bpy.data.objects.new('Hemisphere01', me_sphere)

# ---- transforms, parenting, visibility, modifiers, constraints
ob_hemisphere01.location = (0.0, 0.0, 0.0)

# ---- collection membership
col_collection.objects.link(ob_hemisphere01)

# ---- scene / render settings (as saved in the file)
scene.frame_start = 1; scene.frame_end = 250; scene.frame_set(29)
scene.render.engine = 'BLENDER_EEVEE_NEXT'
scene.cycles.sampling_pattern = 'TABULATED_SOBOL'
scene.view_settings.view_transform = 'Filmic'
bpy.context.view_layer.update()

# ---- added for rendering (the .blend has no active camera and no usable light): camera, sun
cam_auto = bpy.data.cameras.new('AutoCamera')
cam_auto.lens = 50.0
cam_auto.sensor_width = 36.0
cam_auto.clip_end = 1000.0
ob_auto_camera = bpy.data.objects.new('AutoCamera', cam_auto)
scene.collection.objects.link(ob_auto_camera)
ob_auto_camera.location = (2.77567, -3.33081, 2.72054)
ob_auto_camera.rotation_euler = (1.09748, -7.21219e-08, 0.694738)
scene.camera = ob_auto_camera
light_auto_sun = bpy.data.lights.new('AutoSun', 'SUN')
light_auto_sun.energy = 3.0
light_auto_sun.angle = 0.0523599
ob_auto_sun = bpy.data.objects.new('AutoSun', light_auto_sun)
scene.collection.objects.link(ob_auto_sun)
ob_auto_sun.rotation_euler = (0.872665, 0.174533, 0.523599)
bpy.context.view_layer.update()
